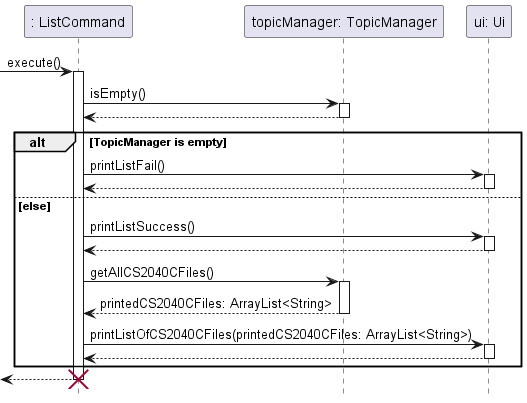

The diagram above was rendered by PlantUML. Its source (embedded in the PNG):
@startuml
hide footbox

participant ": ListCommand" as ListCommand
participant "topicManager: TopicManager" as TopicManager
participant "ui: Ui" as Ui

-> ListCommand : execute()
activate ListCommand
    ListCommand -> TopicManager: isEmpty()
    activate TopicManager
    return

    alt TopicManager is empty
        ListCommand -> Ui : printListFail()
        activate Ui
        return
    else else
        ListCommand -> Ui : printListSuccess()
        activate Ui
        return

        ListCommand -> TopicManager : getAllCS2040CFiles()
        activate TopicManager
        return printedCS2040CFiles: ArrayList<String>

        ListCommand -> Ui : printListOfCS2040CFiles(printedCS2040CFiles: ArrayList<String>)
        activate Ui
        return
    end
return
destroy ListCommand
@enduml